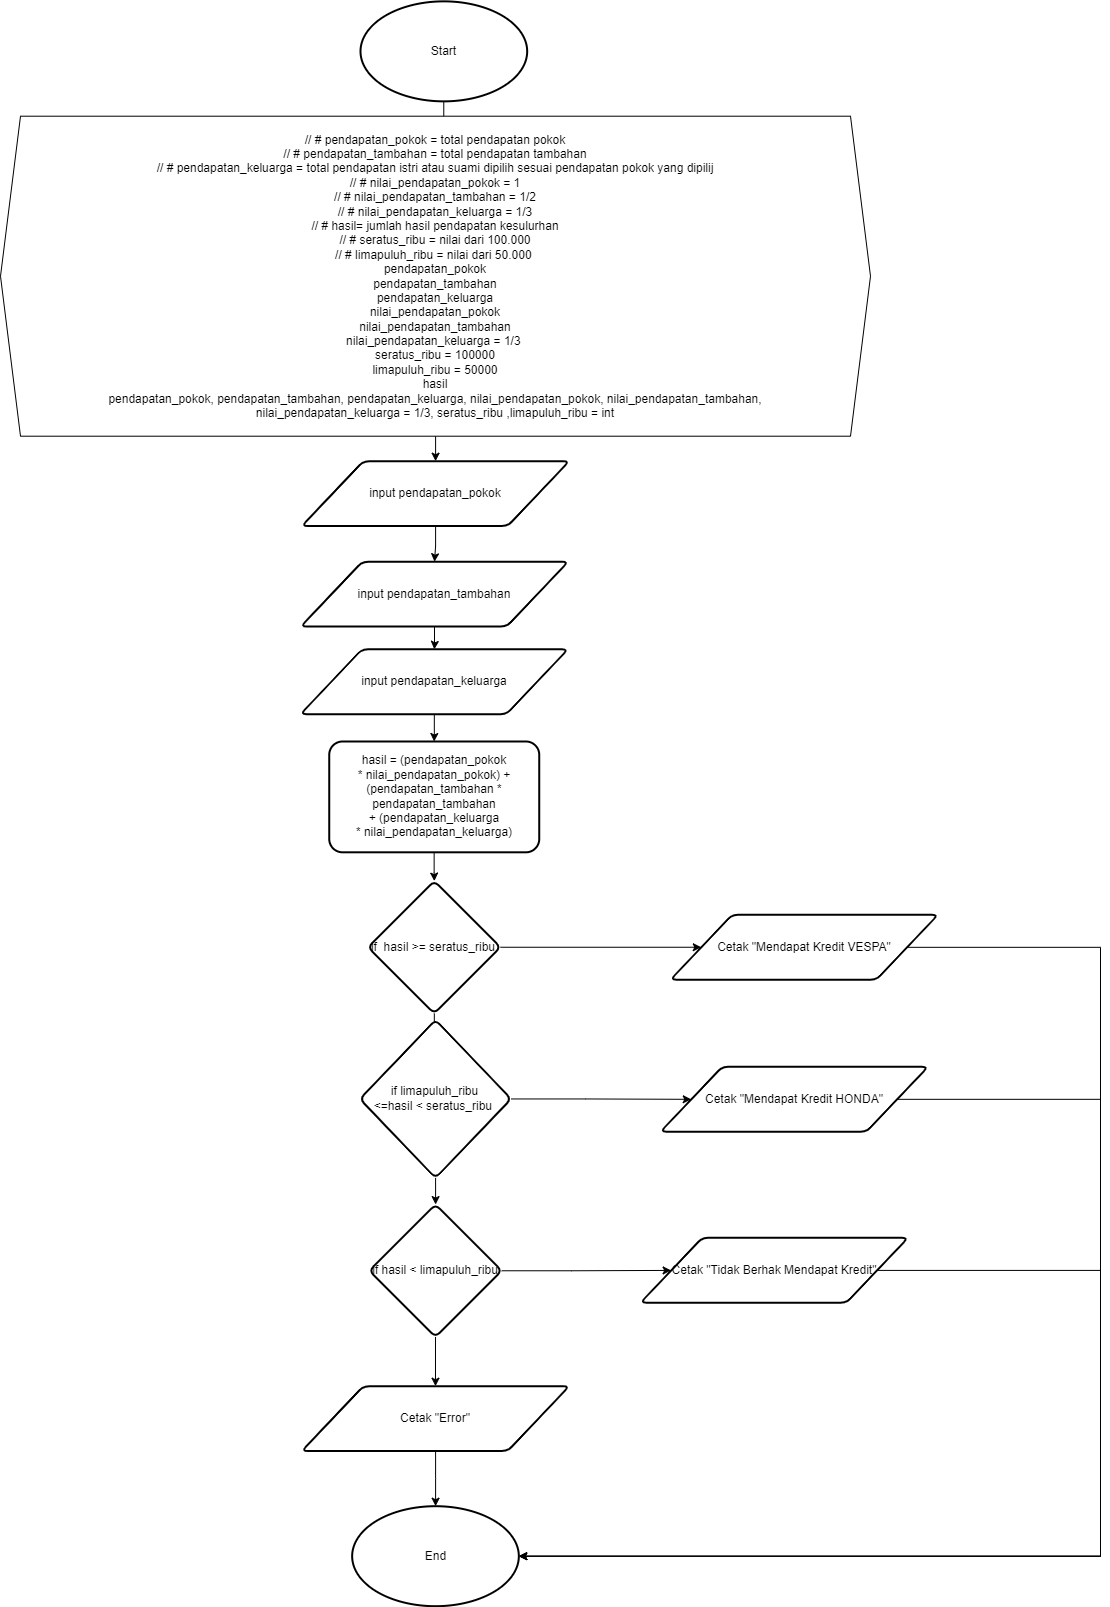

The diagram above was exported from draw.io. Its source (the exported page's mxGraphModel, read from the mxfile embedded in the PNG):
<mxGraphModel dx="-2776" dy="1080" grid="1" gridSize="10" guides="1" tooltips="1" connect="1" arrows="1" fold="1" page="1" pageScale="1" pageWidth="850" pageHeight="1100" math="0" shadow="0">
  <root>
    <mxCell id="0" />
    <mxCell id="1" parent="0" />
    <mxCell id="KY5X5-xndwbbZjzJ_5kk-1" value="" style="edgeStyle=orthogonalEdgeStyle;rounded=0;orthogonalLoop=1;jettySize=auto;html=1;" edge="1" parent="1" source="KY5X5-xndwbbZjzJ_5kk-2" target="KY5X5-xndwbbZjzJ_5kk-4">
      <mxGeometry relative="1" as="geometry" />
    </mxCell>
    <mxCell id="KY5X5-xndwbbZjzJ_5kk-2" value="Start" style="strokeWidth=2;html=1;shape=mxgraph.flowchart.start_1;whiteSpace=wrap;" vertex="1" parent="1">
      <mxGeometry x="6240" y="439.84999999999997" width="166.67" height="100" as="geometry" />
    </mxCell>
    <mxCell id="KY5X5-xndwbbZjzJ_5kk-3" value="" style="edgeStyle=orthogonalEdgeStyle;rounded=0;orthogonalLoop=1;jettySize=auto;html=1;" edge="1" parent="1" source="KY5X5-xndwbbZjzJ_5kk-4" target="KY5X5-xndwbbZjzJ_5kk-6">
      <mxGeometry relative="1" as="geometry" />
    </mxCell>
    <mxCell id="KY5X5-xndwbbZjzJ_5kk-4" value="&lt;div&gt;// # pendapatan_pokok = total pendapatan pokok&lt;/div&gt;&lt;div&gt;// # pendapatan_tambahan = total pendapatan tambahan&lt;/div&gt;&lt;div&gt;// # pendapatan_keluarga = total pendapatan istri atau suami dipilih sesuai pendapatan pokok yang dipilij&lt;/div&gt;&lt;div&gt;// # nilai_pendapatan_pokok = 1&lt;/div&gt;&lt;div&gt;// # nilai_pendapatan_tambahan = 1/2&lt;/div&gt;&lt;div&gt;// # nilai_pendapatan_keluarga = 1/3&lt;/div&gt;&lt;div&gt;// # hasil= jumlah hasil pendapatan kesulurhan&lt;/div&gt;&lt;div&gt;// # seratus_ribu = nilai dari 100.000&lt;/div&gt;&lt;div&gt;// # limapuluh_ribu = nilai dari 50.000&amp;nbsp;&lt;/div&gt;&lt;div&gt;pendapatan_pokok&lt;/div&gt;&lt;div&gt;pendapatan_tambahan&lt;/div&gt;&lt;div&gt;pendapatan_keluarga&lt;/div&gt;&lt;div&gt;nilai_pendapatan_pokok&lt;/div&gt;&lt;div&gt;nilai_pendapatan_tambahan&lt;/div&gt;&lt;div&gt;nilai_pendapatan_keluarga = 1/3&amp;nbsp;&lt;/div&gt;&lt;div&gt;seratus_ribu = 100000&lt;/div&gt;&lt;div&gt;limapuluh_ribu = 50000&lt;/div&gt;&lt;div&gt;hasil&lt;/div&gt;&lt;div&gt;pendapatan_pokok, pendapatan_tambahan, pendapatan_keluarga, nilai_pendapatan_pokok, nilai_pendapatan_tambahan,&lt;/div&gt;&lt;div&gt;nilai_pendapatan_keluarga = 1/3, seratus_ribu ,limapuluh_ribu = int&lt;/div&gt;" style="shape=hexagon;perimeter=hexagonPerimeter2;whiteSpace=wrap;html=1;fixedSize=1;" vertex="1" parent="1">
      <mxGeometry x="5880" y="554.7" width="870" height="320" as="geometry" />
    </mxCell>
    <mxCell id="KY5X5-xndwbbZjzJ_5kk-5" value="" style="edgeStyle=orthogonalEdgeStyle;rounded=0;orthogonalLoop=1;jettySize=auto;html=1;" edge="1" parent="1" source="KY5X5-xndwbbZjzJ_5kk-6" target="KY5X5-xndwbbZjzJ_5kk-8">
      <mxGeometry relative="1" as="geometry" />
    </mxCell>
    <mxCell id="KY5X5-xndwbbZjzJ_5kk-6" value="input pendapatan_pokok" style="shape=parallelogram;html=1;strokeWidth=2;perimeter=parallelogramPerimeter;whiteSpace=wrap;rounded=1;arcSize=12;size=0.23;" vertex="1" parent="1">
      <mxGeometry x="6181.25" y="899.7000000000002" width="267.5" height="64.85" as="geometry" />
    </mxCell>
    <mxCell id="KY5X5-xndwbbZjzJ_5kk-7" value="" style="edgeStyle=orthogonalEdgeStyle;rounded=0;orthogonalLoop=1;jettySize=auto;html=1;" edge="1" parent="1" source="KY5X5-xndwbbZjzJ_5kk-8" target="KY5X5-xndwbbZjzJ_5kk-10">
      <mxGeometry relative="1" as="geometry" />
    </mxCell>
    <mxCell id="KY5X5-xndwbbZjzJ_5kk-8" value="input pendapatan_tambahan" style="shape=parallelogram;html=1;strokeWidth=2;perimeter=parallelogramPerimeter;whiteSpace=wrap;rounded=1;arcSize=12;size=0.23;" vertex="1" parent="1">
      <mxGeometry x="6180.25" y="1000.2" width="267.5" height="64.85" as="geometry" />
    </mxCell>
    <mxCell id="KY5X5-xndwbbZjzJ_5kk-9" value="" style="edgeStyle=orthogonalEdgeStyle;rounded=0;orthogonalLoop=1;jettySize=auto;html=1;" edge="1" parent="1" source="KY5X5-xndwbbZjzJ_5kk-10" target="KY5X5-xndwbbZjzJ_5kk-12">
      <mxGeometry relative="1" as="geometry" />
    </mxCell>
    <mxCell id="KY5X5-xndwbbZjzJ_5kk-10" value="input pendapatan_keluarga" style="shape=parallelogram;html=1;strokeWidth=2;perimeter=parallelogramPerimeter;whiteSpace=wrap;rounded=1;arcSize=12;size=0.23;" vertex="1" parent="1">
      <mxGeometry x="6179.99" y="1087.83" width="267.5" height="64.85" as="geometry" />
    </mxCell>
    <mxCell id="KY5X5-xndwbbZjzJ_5kk-11" value="" style="edgeStyle=orthogonalEdgeStyle;rounded=0;orthogonalLoop=1;jettySize=auto;html=1;" edge="1" parent="1" source="KY5X5-xndwbbZjzJ_5kk-12" target="KY5X5-xndwbbZjzJ_5kk-15">
      <mxGeometry relative="1" as="geometry" />
    </mxCell>
    <mxCell id="KY5X5-xndwbbZjzJ_5kk-12" value="hasil = (pendapatan_pokok *&amp;nbsp;nilai_pendapatan_pokok) + (pendapatan_tambahan * pendapatan_tambahan&lt;br&gt;+ (pendapatan_keluarga&lt;br&gt;*&amp;nbsp;&lt;span style=&quot;background-color: initial;&quot;&gt;nilai_&lt;/span&gt;pendapatan_keluarga)&lt;span style=&quot;background-color: initial;&quot;&gt;&lt;br&gt;&lt;/span&gt;" style="whiteSpace=wrap;html=1;strokeWidth=2;rounded=1;arcSize=12;" vertex="1" parent="1">
      <mxGeometry x="6208.74" y="1180" width="210" height="110.8" as="geometry" />
    </mxCell>
    <mxCell id="KY5X5-xndwbbZjzJ_5kk-13" value="" style="edgeStyle=orthogonalEdgeStyle;rounded=0;orthogonalLoop=1;jettySize=auto;html=1;" edge="1" parent="1" source="KY5X5-xndwbbZjzJ_5kk-15" target="KY5X5-xndwbbZjzJ_5kk-18">
      <mxGeometry relative="1" as="geometry" />
    </mxCell>
    <mxCell id="KY5X5-xndwbbZjzJ_5kk-14" value="" style="edgeStyle=orthogonalEdgeStyle;rounded=0;orthogonalLoop=1;jettySize=auto;html=1;" edge="1" parent="1" source="KY5X5-xndwbbZjzJ_5kk-15" target="KY5X5-xndwbbZjzJ_5kk-26">
      <mxGeometry relative="1" as="geometry" />
    </mxCell>
    <mxCell id="KY5X5-xndwbbZjzJ_5kk-15" value="if&amp;nbsp; hasil &amp;gt;= seratus_ribu" style="rhombus;whiteSpace=wrap;html=1;strokeWidth=2;rounded=1;arcSize=12;" vertex="1" parent="1">
      <mxGeometry x="6247.5" y="1319.5" width="132.49" height="132.49" as="geometry" />
    </mxCell>
    <mxCell id="KY5X5-xndwbbZjzJ_5kk-16" value="" style="edgeStyle=orthogonalEdgeStyle;rounded=0;orthogonalLoop=1;jettySize=auto;html=1;" edge="1" parent="1" source="KY5X5-xndwbbZjzJ_5kk-18" target="KY5X5-xndwbbZjzJ_5kk-21">
      <mxGeometry relative="1" as="geometry" />
    </mxCell>
    <mxCell id="KY5X5-xndwbbZjzJ_5kk-17" value="" style="edgeStyle=orthogonalEdgeStyle;rounded=0;orthogonalLoop=1;jettySize=auto;html=1;" edge="1" parent="1" source="KY5X5-xndwbbZjzJ_5kk-18" target="KY5X5-xndwbbZjzJ_5kk-30">
      <mxGeometry relative="1" as="geometry" />
    </mxCell>
    <mxCell id="KY5X5-xndwbbZjzJ_5kk-18" value="if limapuluh_ribu&lt;br&gt;&amp;lt;=hasil &amp;lt; seratus_ribu&amp;nbsp;" style="rhombus;whiteSpace=wrap;html=1;strokeWidth=2;rounded=1;arcSize=12;" vertex="1" parent="1">
      <mxGeometry x="6239.38" y="1458.43" width="151.24" height="158.07" as="geometry" />
    </mxCell>
    <mxCell id="KY5X5-xndwbbZjzJ_5kk-19" value="" style="edgeStyle=orthogonalEdgeStyle;rounded=0;orthogonalLoop=1;jettySize=auto;html=1;" edge="1" parent="1" source="KY5X5-xndwbbZjzJ_5kk-21" target="KY5X5-xndwbbZjzJ_5kk-24">
      <mxGeometry relative="1" as="geometry" />
    </mxCell>
    <mxCell id="KY5X5-xndwbbZjzJ_5kk-20" value="" style="edgeStyle=orthogonalEdgeStyle;rounded=0;orthogonalLoop=1;jettySize=auto;html=1;" edge="1" parent="1" source="KY5X5-xndwbbZjzJ_5kk-21" target="KY5X5-xndwbbZjzJ_5kk-28">
      <mxGeometry relative="1" as="geometry" />
    </mxCell>
    <mxCell id="KY5X5-xndwbbZjzJ_5kk-21" value="if hasil &amp;lt; limapuluh_ribu" style="rhombus;whiteSpace=wrap;html=1;strokeWidth=2;rounded=1;arcSize=12;" vertex="1" parent="1">
      <mxGeometry x="6248.75" y="1642.96" width="132.49" height="132.49" as="geometry" />
    </mxCell>
    <mxCell id="KY5X5-xndwbbZjzJ_5kk-22" value="End" style="strokeWidth=2;html=1;shape=mxgraph.flowchart.start_1;whiteSpace=wrap;" vertex="1" parent="1">
      <mxGeometry x="6231.66" y="1944.7" width="166.67" height="100" as="geometry" />
    </mxCell>
    <mxCell id="KY5X5-xndwbbZjzJ_5kk-23" value="" style="edgeStyle=orthogonalEdgeStyle;rounded=0;orthogonalLoop=1;jettySize=auto;html=1;" edge="1" parent="1" source="KY5X5-xndwbbZjzJ_5kk-24" target="KY5X5-xndwbbZjzJ_5kk-22">
      <mxGeometry relative="1" as="geometry" />
    </mxCell>
    <mxCell id="KY5X5-xndwbbZjzJ_5kk-24" value="Cetak &quot;Error&quot;" style="shape=parallelogram;html=1;strokeWidth=2;perimeter=parallelogramPerimeter;whiteSpace=wrap;rounded=1;arcSize=12;size=0.23;" vertex="1" parent="1">
      <mxGeometry x="6181.25" y="1824.7" width="267.5" height="64.85" as="geometry" />
    </mxCell>
    <mxCell id="KY5X5-xndwbbZjzJ_5kk-25" style="edgeStyle=orthogonalEdgeStyle;rounded=0;orthogonalLoop=1;jettySize=auto;html=1;entryX=1;entryY=0.5;entryDx=0;entryDy=0;entryPerimeter=0;" edge="1" parent="1" source="KY5X5-xndwbbZjzJ_5kk-26" target="KY5X5-xndwbbZjzJ_5kk-22">
      <mxGeometry relative="1" as="geometry">
        <Array as="points">
          <mxPoint x="6980" y="1386" />
          <mxPoint x="6980" y="1995" />
        </Array>
      </mxGeometry>
    </mxCell>
    <mxCell id="KY5X5-xndwbbZjzJ_5kk-26" value="Cetak &quot;Mendapat Kredit VESPA&quot;" style="shape=parallelogram;html=1;strokeWidth=2;perimeter=parallelogramPerimeter;whiteSpace=wrap;rounded=1;arcSize=12;size=0.23;" vertex="1" parent="1">
      <mxGeometry x="6550" y="1353.3200000000002" width="267.5" height="64.85" as="geometry" />
    </mxCell>
    <mxCell id="KY5X5-xndwbbZjzJ_5kk-27" style="edgeStyle=orthogonalEdgeStyle;rounded=0;orthogonalLoop=1;jettySize=auto;html=1;entryX=1;entryY=0.5;entryDx=0;entryDy=0;entryPerimeter=0;" edge="1" parent="1" source="KY5X5-xndwbbZjzJ_5kk-28" target="KY5X5-xndwbbZjzJ_5kk-22">
      <mxGeometry relative="1" as="geometry">
        <Array as="points">
          <mxPoint x="6980" y="1708.7" />
          <mxPoint x="6980" y="1994.7" />
        </Array>
      </mxGeometry>
    </mxCell>
    <mxCell id="KY5X5-xndwbbZjzJ_5kk-28" value="Cetak &quot;Tidak Berhak Mendapat Kredit&quot;" style="shape=parallelogram;html=1;strokeWidth=2;perimeter=parallelogramPerimeter;whiteSpace=wrap;rounded=1;arcSize=12;size=0.23;" vertex="1" parent="1">
      <mxGeometry x="6520" y="1676.3500000000001" width="267.5" height="64.85" as="geometry" />
    </mxCell>
    <mxCell id="KY5X5-xndwbbZjzJ_5kk-29" style="edgeStyle=orthogonalEdgeStyle;rounded=0;orthogonalLoop=1;jettySize=auto;html=1;entryX=1;entryY=0.5;entryDx=0;entryDy=0;entryPerimeter=0;" edge="1" parent="1" source="KY5X5-xndwbbZjzJ_5kk-30" target="KY5X5-xndwbbZjzJ_5kk-22">
      <mxGeometry relative="1" as="geometry">
        <Array as="points">
          <mxPoint x="6980" y="1537.7" />
          <mxPoint x="6980" y="1994.7" />
        </Array>
      </mxGeometry>
    </mxCell>
    <mxCell id="KY5X5-xndwbbZjzJ_5kk-30" value="Cetak &quot;Mendapat Kredit HONDA&quot;" style="shape=parallelogram;html=1;strokeWidth=2;perimeter=parallelogramPerimeter;whiteSpace=wrap;rounded=1;arcSize=12;size=0.23;" vertex="1" parent="1">
      <mxGeometry x="6540" y="1505.35" width="267.5" height="64.85" as="geometry" />
    </mxCell>
  </root>
</mxGraphModel>